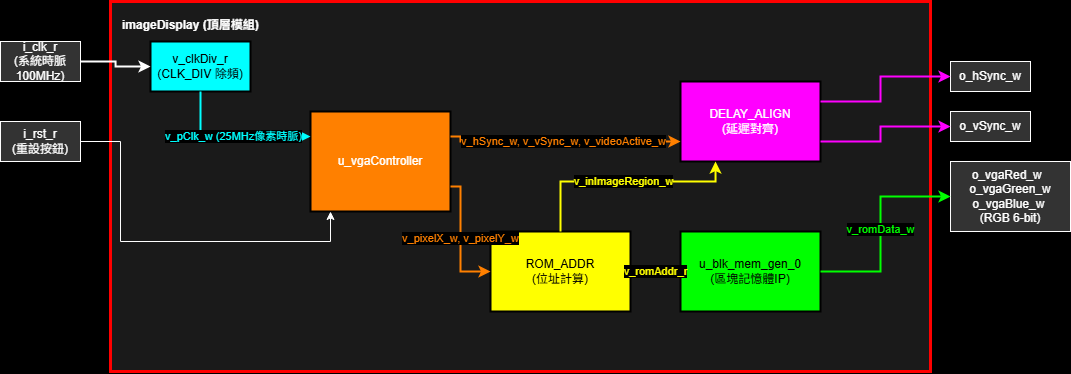

The diagram above was exported from draw.io. Its source (the exported page's mxGraphModel, read from the mxfile embedded in the PNG):
<mxGraphModel dx="1288" dy="1158" grid="1" gridSize="10" guides="1" tooltips="1" connect="1" arrows="1" fold="1" page="1" pageScale="1" pageWidth="1000" pageHeight="1000" background="#000000" math="0" shadow="0">
  <root>
    <mxCell id="0" />
    <mxCell id="1" parent="0" />
    <mxCell id="top" value="imageDisplay (頂層模組)" style="rounded=0;whiteSpace=wrap;html=1;fillColor=#1a1a1a;strokeColor=#FF0000;strokeWidth=3;fontColor=#FFFFFF;align=left;verticalAlign=top;spacingLeft=10;spacingTop=10;fontStyle=1" parent="1" vertex="1">
      <mxGeometry x="120" y="40" width="820" height="370" as="geometry" />
    </mxCell>
    <mxCell id="in_clk" value="i_clk_r&#10;(系統時脈 100MHz)" style="rounded=0;whiteSpace=wrap;html=1;fillColor=#333333;strokeColor=#FFFFFF;fontColor=#FFFFFF" parent="1" vertex="1">
      <mxGeometry x="10" y="80" width="80" height="40" as="geometry" />
    </mxCell>
    <mxCell id="in_rst" value="i_rst_r&#10;(重設按鈕)" style="rounded=0;whiteSpace=wrap;html=1;fillColor=#333333;strokeColor=#FFFFFF;fontColor=#FFFFFF" parent="1" vertex="1">
      <mxGeometry x="10" y="160" width="80" height="40" as="geometry" />
    </mxCell>
    <mxCell id="mod_clk" value="v_clkDiv_r&#10;(CLK_DIV 除頻)" style="rounded=0;whiteSpace=wrap;html=1;fillColor=#00FFFF;strokeColor=#000000;strokeWidth=2;fontColor=#000000" parent="1" vertex="1">
      <mxGeometry x="160" y="80" width="100" height="50" as="geometry" />
    </mxCell>
    <mxCell id="mod_vga" value="u_vgaController" style="rounded=0;whiteSpace=wrap;html=1;fillColor=#FF8000;strokeColor=#000000;strokeWidth=2;fontColor=#FFFFFF" parent="1" vertex="1">
      <mxGeometry x="320" y="150" width="140" height="100" as="geometry" />
    </mxCell>
    <mxCell id="mod_addr" value="ROM_ADDR&#10;(位址計算)" style="rounded=0;whiteSpace=wrap;html=1;fillColor=#FFFF00;strokeColor=#000000;strokeWidth=2;fontColor=#000000" parent="1" vertex="1">
      <mxGeometry x="500" y="270" width="140" height="80" as="geometry" />
    </mxCell>
    <mxCell id="mod_bram" value="u_blk_mem_gen_0&#10;(區塊記憶體IP)" style="rounded=0;whiteSpace=wrap;html=1;fillColor=#00FF00;strokeColor=#000000;strokeWidth=2;fontColor=#000000" parent="1" vertex="1">
      <mxGeometry x="690" y="270" width="140" height="80" as="geometry" />
    </mxCell>
    <mxCell id="mod_delay" value="DELAY_ALIGN&#10;(延遲對齊)" style="rounded=0;whiteSpace=wrap;html=1;fillColor=#FF00FF;strokeColor=#000000;strokeWidth=2;fontColor=#FFFFFF" parent="1" vertex="1">
      <mxGeometry x="690" y="120" width="140" height="80" as="geometry" />
    </mxCell>
    <mxCell id="out_hsync" value="o_hSync_w" style="rounded=0;whiteSpace=wrap;html=1;fillColor=#333333;strokeColor=#FFFFFF;fontColor=#FFFFFF" parent="1" vertex="1">
      <mxGeometry x="960" y="100" width="80" height="30" as="geometry" />
    </mxCell>
    <mxCell id="out_vsync" value="o_vSync_w" style="rounded=0;whiteSpace=wrap;html=1;fillColor=#333333;strokeColor=#FFFFFF;fontColor=#FFFFFF" parent="1" vertex="1">
      <mxGeometry x="960" y="150" width="80" height="30" as="geometry" />
    </mxCell>
    <mxCell id="out_rgb" value="&lt;div&gt;o_vgaRed_w&amp;nbsp;&amp;nbsp;&lt;/div&gt;&lt;div&gt;o_vgaGreen_w&lt;/div&gt;&lt;div&gt;o_vgaBlue_w&amp;nbsp;&lt;/div&gt;(RGB 6-bit)" style="rounded=0;whiteSpace=wrap;html=1;fillColor=#333333;strokeColor=#FFFFFF;fontColor=#FFFFFF" parent="1" vertex="1">
      <mxGeometry x="960" y="200" width="120" height="70" as="geometry" />
    </mxCell>
    <mxCell id="wire_clk" style="edgeStyle=orthogonalEdgeStyle;rounded=0;html=1;exitX=1;exitY=0.5;exitDx=0;exitDy=0;entryX=0;entryY=0.5;entryDx=0;entryDy=0;strokeColor=#FFFFFF;strokeWidth=2;" parent="1" source="in_clk" target="mod_clk" edge="1">
      <mxGeometry relative="1" as="geometry" />
    </mxCell>
    <mxCell id="wire_pclk" value="v_pClk_w (25MHz像素時脈)" style="edgeStyle=orthogonalEdgeStyle;rounded=0;html=1;exitX=0.5;exitY=1;exitDx=0;exitDy=0;entryX=0;entryY=0.25;entryDx=0;entryDy=0;strokeColor=#00FFFF;strokeWidth=2;labelBackgroundColor=#000000;fontColor=#00FFFF" parent="1" source="mod_clk" target="mod_vga" edge="1">
      <mxGeometry relative="1" as="geometry">
        <Array as="points">
          <mxPoint x="210" y="175" />
        </Array>
      </mxGeometry>
    </mxCell>
    <mxCell id="wire_pixel" value="v_pixelX_w, v_pixelY_w" style="edgeStyle=orthogonalEdgeStyle;rounded=0;html=1;exitX=1;exitY=0.75;exitDx=0;exitDy=0;entryX=0;entryY=0.5;entryDx=0;entryDy=0;strokeColor=#FF8000;strokeWidth=2;labelBackgroundColor=#000000;fontColor=#FF8000" parent="1" source="mod_vga" target="mod_addr" edge="1">
      <mxGeometry relative="1" as="geometry">
        <Array as="points">
          <mxPoint x="470" y="225" />
          <mxPoint x="470" y="310" />
        </Array>
      </mxGeometry>
    </mxCell>
    <mxCell id="wire_vga_sync" value="v_hSync_w, v_vSync_w, v_videoActive_w" style="edgeStyle=orthogonalEdgeStyle;rounded=0;html=1;exitX=1;exitY=0.25;exitDx=0;exitDy=0;entryX=0;entryY=0.75;entryDx=0;entryDy=0;strokeColor=#FF8000;strokeWidth=2;labelBackgroundColor=#000000;fontColor=#FF8000" parent="1" source="mod_vga" target="mod_delay" edge="1">
      <mxGeometry relative="1" as="geometry">
        <Array as="points">
          <mxPoint x="470" y="175" />
          <mxPoint x="470" y="180" />
        </Array>
      </mxGeometry>
    </mxCell>
    <mxCell id="wire_romaddr" value="v_romAddr_r" style="edgeStyle=orthogonalEdgeStyle;rounded=0;html=1;exitX=1;exitY=0.5;exitDx=0;exitDy=0;entryX=0;entryY=0.5;entryDx=0;entryDy=0;strokeColor=#FFFF00;strokeWidth=2;labelBackgroundColor=#000000;fontColor=#FFFF00" parent="1" source="mod_addr" target="mod_bram" edge="1">
      <mxGeometry relative="1" as="geometry" />
    </mxCell>
    <mxCell id="wire_inregion" value="v_inImageRegion_w" style="edgeStyle=orthogonalEdgeStyle;rounded=0;html=1;exitX=0.5;exitY=0;exitDx=0;exitDy=0;entryX=0.25;entryY=1;entryDx=0;entryDy=0;strokeColor=#FFFF00;strokeWidth=2;labelBackgroundColor=#000000;fontColor=#FFFF00" parent="1" source="mod_addr" target="mod_delay" edge="1">
      <mxGeometry relative="1" as="geometry">
        <Array as="points">
          <mxPoint x="570" y="220" />
          <mxPoint x="725" y="220" />
        </Array>
      </mxGeometry>
    </mxCell>
    <mxCell id="wire_romdata" value="v_romData_w" style="edgeStyle=orthogonalEdgeStyle;rounded=0;html=1;exitX=1;exitY=0.5;exitDx=0;exitDy=0;entryX=0;entryY=0.5;entryDx=0;entryDy=0;strokeColor=#00FF00;strokeWidth=2;labelBackgroundColor=#000000;fontColor=#00FF00" parent="1" source="mod_bram" target="out_rgb" edge="1">
      <mxGeometry relative="1" as="geometry">
        <Array as="points">
          <mxPoint x="890" y="310" />
          <mxPoint x="890" y="235" />
        </Array>
      </mxGeometry>
    </mxCell>
    <mxCell id="wire_dhsync" style="edgeStyle=orthogonalEdgeStyle;rounded=0;html=1;exitX=1;exitY=0.25;exitDx=0;exitDy=0;entryX=0;entryY=0.5;entryDx=0;entryDy=0;strokeColor=#FF00FF;strokeWidth=2;" parent="1" source="mod_delay" target="out_hsync" edge="1">
      <mxGeometry relative="1" as="geometry">
        <Array as="points">
          <mxPoint x="890" y="140" />
          <mxPoint x="890" y="115" />
        </Array>
      </mxGeometry>
    </mxCell>
    <mxCell id="wire_dvsync" style="edgeStyle=orthogonalEdgeStyle;rounded=0;html=1;exitX=1;exitY=0.75;exitDx=0;exitDy=0;entryX=0;entryY=0.5;entryDx=0;entryDy=0;strokeColor=#FF00FF;strokeWidth=2;" parent="1" source="mod_delay" target="out_vsync" edge="1">
      <mxGeometry relative="1" as="geometry">
        <Array as="points">
          <mxPoint x="890" y="180" />
          <mxPoint x="890" y="165" />
        </Array>
      </mxGeometry>
    </mxCell>
    <mxCell id="wire_rst" style="edgeStyle=orthogonalEdgeStyle;rounded=0;html=1;exitX=1;exitY=0.5;exitDx=0;exitDy=0;entryX=0.15;entryY=1;entryDx=0;entryDy=0;strokeColor=#FFFFFF;strokeWidth=1;strokeDashArray=1 3;" parent="1" source="in_rst" target="mod_vga" edge="1">
      <mxGeometry relative="1" as="geometry">
        <Array as="points">
          <mxPoint x="130" y="180" />
          <mxPoint x="130" y="280" />
          <mxPoint x="340" y="280" />
        </Array>
      </mxGeometry>
    </mxCell>
  </root>
</mxGraphModel>